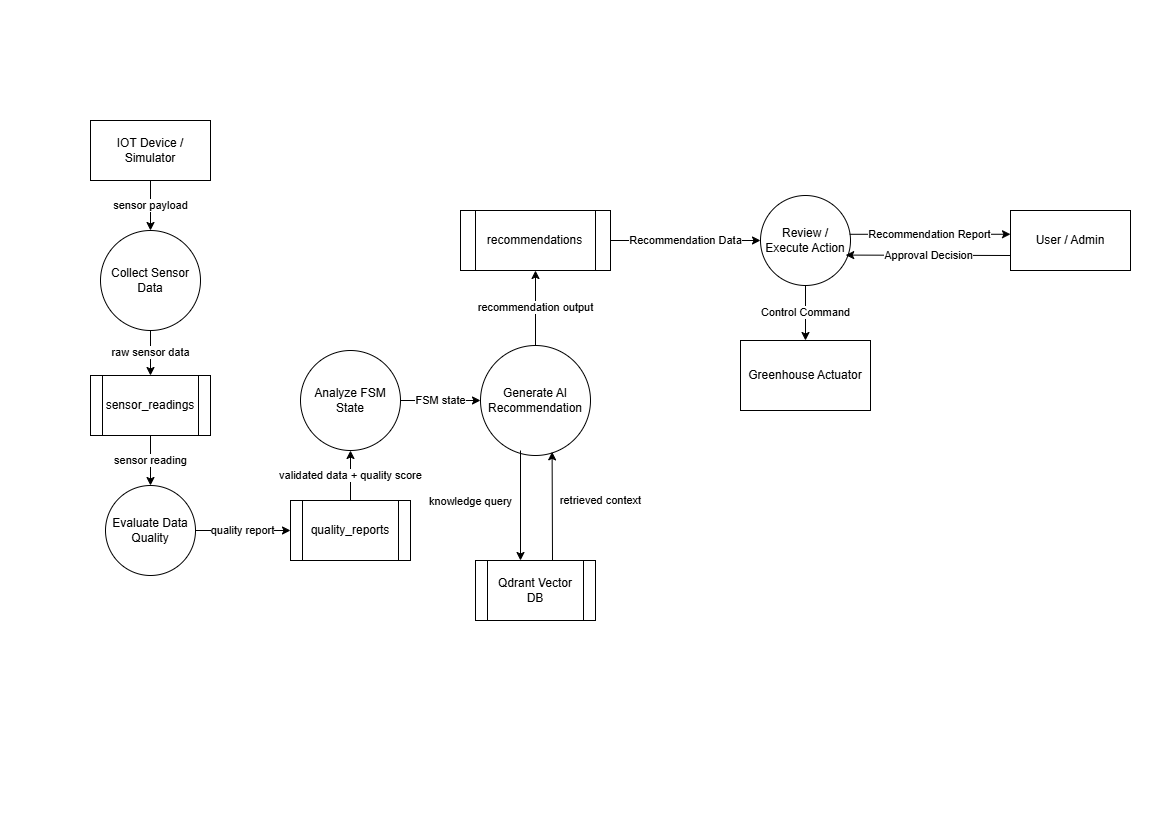

The diagram above was exported from draw.io. Its source (the exported page's mxGraphModel, read from the mxfile embedded in the PNG):
<mxGraphModel dx="1212" dy="661" grid="1" gridSize="10" guides="1" tooltips="1" connect="1" arrows="1" fold="1" page="1" pageScale="1" pageWidth="1169" pageHeight="827" math="0" shadow="0">
  <root>
    <mxCell id="0" />
    <mxCell id="1" parent="0" />
    <mxCell id="F_Ryd2GbG26VvoJ7Ltr3-1" parent="1" style="shape=process;whiteSpace=wrap;html=1;backgroundOutline=1;" value="sensor_readings" vertex="1">
      <mxGeometry height="60" width="120" x="90" y="375" as="geometry" />
    </mxCell>
    <mxCell id="F_Ryd2GbG26VvoJ7Ltr3-2" parent="1" style="rounded=0;whiteSpace=wrap;html=1;" value="IOT Device / Simulator" vertex="1">
      <mxGeometry height="60" width="120" x="90" y="120" as="geometry" />
    </mxCell>
    <mxCell id="F_Ryd2GbG26VvoJ7Ltr3-3" parent="1" style="ellipse;whiteSpace=wrap;html=1;aspect=fixed;" value="Collect Sensor Data" vertex="1">
      <mxGeometry height="100" width="100" x="100" y="230" as="geometry" />
    </mxCell>
    <mxCell id="F_Ryd2GbG26VvoJ7Ltr3-4" parent="1" style="rounded=0;whiteSpace=wrap;html=1;" value="User / Admin" vertex="1">
      <mxGeometry height="60" width="120" x="1010" y="210" as="geometry" />
    </mxCell>
    <mxCell id="F_Ryd2GbG26VvoJ7Ltr3-6" parent="1" style="rounded=0;whiteSpace=wrap;html=1;" value="Greenhouse Actuator" vertex="1">
      <mxGeometry height="70" width="130" x="740" y="340" as="geometry" />
    </mxCell>
    <mxCell id="F_Ryd2GbG26VvoJ7Ltr3-7" parent="1" style="ellipse;whiteSpace=wrap;html=1;aspect=fixed;" value="Evaluate Data Quality" vertex="1">
      <mxGeometry height="90" width="90" x="105" y="485" as="geometry" />
    </mxCell>
    <mxCell id="F_Ryd2GbG26VvoJ7Ltr3-8" parent="1" style="ellipse;whiteSpace=wrap;html=1;aspect=fixed;" value="Analyze FSM State" vertex="1">
      <mxGeometry height="100" width="100" x="300" y="350" as="geometry" />
    </mxCell>
    <mxCell id="F_Ryd2GbG26VvoJ7Ltr3-9" parent="1" style="ellipse;whiteSpace=wrap;html=1;aspect=fixed;" value="Generate AI Recommendation" vertex="1">
      <mxGeometry height="110" width="110" x="480" y="345" as="geometry" />
    </mxCell>
    <mxCell id="F_Ryd2GbG26VvoJ7Ltr3-10" parent="1" style="ellipse;whiteSpace=wrap;html=1;aspect=fixed;" value="Review / Execute Action" vertex="1">
      <mxGeometry height="90" width="90" x="760" y="195" as="geometry" />
    </mxCell>
    <mxCell id="F_Ryd2GbG26VvoJ7Ltr3-11" parent="1" style="shape=process;whiteSpace=wrap;html=1;backgroundOutline=1;" value="quality_reports" vertex="1">
      <mxGeometry height="60" width="120" x="290" y="500" as="geometry" />
    </mxCell>
    <mxCell id="F_Ryd2GbG26VvoJ7Ltr3-12" parent="1" style="shape=process;whiteSpace=wrap;html=1;backgroundOutline=1;" value="recommendations" vertex="1">
      <mxGeometry height="60" width="150" x="460" y="210" as="geometry" />
    </mxCell>
    <mxCell id="F_Ryd2GbG26VvoJ7Ltr3-13" parent="1" style="shape=process;whiteSpace=wrap;html=1;backgroundOutline=1;" value="Qdrant Vector DB" vertex="1">
      <mxGeometry height="60" width="120" x="475" y="560" as="geometry" />
    </mxCell>
    <mxCell id="F_Ryd2GbG26VvoJ7Ltr3-14" edge="1" parent="1" source="F_Ryd2GbG26VvoJ7Ltr3-2" style="endArrow=classic;html=1;rounded=0;exitX=0.5;exitY=1;exitDx=0;exitDy=0;entryX=0.5;entryY=0;entryDx=0;entryDy=0;" target="F_Ryd2GbG26VvoJ7Ltr3-3" value="sensor payload">
      <mxGeometry height="50" relative="1" width="50" as="geometry">
        <mxPoint x="700" y="520" as="sourcePoint" />
        <mxPoint x="750" y="470" as="targetPoint" />
      </mxGeometry>
    </mxCell>
    <mxCell id="F_Ryd2GbG26VvoJ7Ltr3-15" edge="1" parent="1" source="F_Ryd2GbG26VvoJ7Ltr3-3" style="endArrow=classic;html=1;rounded=0;exitX=0.5;exitY=1;exitDx=0;exitDy=0;entryX=0.5;entryY=0;entryDx=0;entryDy=0;" target="F_Ryd2GbG26VvoJ7Ltr3-1" value="raw sensor data">
      <mxGeometry height="50" relative="1" width="50" as="geometry">
        <mxPoint x="700" y="520" as="sourcePoint" />
        <mxPoint x="750" y="470" as="targetPoint" />
      </mxGeometry>
    </mxCell>
    <mxCell id="F_Ryd2GbG26VvoJ7Ltr3-16" edge="1" parent="1" source="F_Ryd2GbG26VvoJ7Ltr3-1" style="endArrow=classic;html=1;rounded=0;exitX=0.5;exitY=1;exitDx=0;exitDy=0;entryX=0.5;entryY=0;entryDx=0;entryDy=0;" target="F_Ryd2GbG26VvoJ7Ltr3-7" value="sensor reading">
      <mxGeometry height="50" relative="1" width="50" as="geometry">
        <mxPoint x="700" y="520" as="sourcePoint" />
        <mxPoint x="750" y="470" as="targetPoint" />
      </mxGeometry>
    </mxCell>
    <mxCell id="F_Ryd2GbG26VvoJ7Ltr3-17" edge="1" parent="1" source="F_Ryd2GbG26VvoJ7Ltr3-7" style="endArrow=classic;html=1;rounded=0;exitX=1;exitY=0.5;exitDx=0;exitDy=0;entryX=0;entryY=0.5;entryDx=0;entryDy=0;" target="F_Ryd2GbG26VvoJ7Ltr3-11" value="quality report">
      <mxGeometry height="50" relative="1" width="50" as="geometry">
        <mxPoint x="700" y="620" as="sourcePoint" />
        <mxPoint x="750" y="570" as="targetPoint" />
      </mxGeometry>
    </mxCell>
    <mxCell id="F_Ryd2GbG26VvoJ7Ltr3-18" edge="1" parent="1" source="F_Ryd2GbG26VvoJ7Ltr3-11" style="endArrow=classic;html=1;rounded=0;exitX=0.5;exitY=0;exitDx=0;exitDy=0;entryX=0.5;entryY=1;entryDx=0;entryDy=0;" target="F_Ryd2GbG26VvoJ7Ltr3-8" value="validated data + quality score">
      <mxGeometry height="50" relative="1" width="50" as="geometry">
        <mxPoint x="850" y="530" as="sourcePoint" />
        <mxPoint x="900" y="480" as="targetPoint" />
      </mxGeometry>
    </mxCell>
    <mxCell id="F_Ryd2GbG26VvoJ7Ltr3-20" edge="1" parent="1" source="F_Ryd2GbG26VvoJ7Ltr3-8" style="endArrow=classic;html=1;rounded=0;exitX=1;exitY=0.5;exitDx=0;exitDy=0;" target="F_Ryd2GbG26VvoJ7Ltr3-9" value="FSM state">
      <mxGeometry height="50" relative="1" width="50" as="geometry">
        <mxPoint x="670" y="640" as="sourcePoint" />
        <mxPoint x="720" y="590" as="targetPoint" />
      </mxGeometry>
    </mxCell>
    <mxCell id="F_Ryd2GbG26VvoJ7Ltr3-22" edge="1" parent="1" source="F_Ryd2GbG26VvoJ7Ltr3-9" style="endArrow=classic;html=1;rounded=0;exitX=0.5;exitY=0;exitDx=0;exitDy=0;entryX=0.5;entryY=1;entryDx=0;entryDy=0;" target="F_Ryd2GbG26VvoJ7Ltr3-12" value="recommendation output">
      <mxGeometry height="50" relative="1" width="50" as="geometry">
        <mxPoint x="535" y="240" as="sourcePoint" />
        <mxPoint x="760" y="320" as="targetPoint" />
      </mxGeometry>
    </mxCell>
    <mxCell id="F_Ryd2GbG26VvoJ7Ltr3-25" edge="1" parent="1" source="F_Ryd2GbG26VvoJ7Ltr3-12" style="endArrow=classic;html=1;rounded=0;exitX=1;exitY=0.5;exitDx=0;exitDy=0;entryX=0;entryY=0.5;entryDx=0;entryDy=0;" target="F_Ryd2GbG26VvoJ7Ltr3-10" value="Recommendation Data">
      <mxGeometry height="50" relative="1" width="50" as="geometry">
        <mxPoint x="600" y="220" as="sourcePoint" />
        <mxPoint x="650" y="170" as="targetPoint" />
      </mxGeometry>
    </mxCell>
    <mxCell id="F_Ryd2GbG26VvoJ7Ltr3-27" edge="1" parent="1" source="F_Ryd2GbG26VvoJ7Ltr3-10" style="endArrow=classic;html=1;rounded=0;exitX=0.5;exitY=1;exitDx=0;exitDy=0;entryX=0.5;entryY=0;entryDx=0;entryDy=0;" target="F_Ryd2GbG26VvoJ7Ltr3-6" value="Control Command">
      <mxGeometry height="50" relative="1" width="50" as="geometry">
        <mxPoint x="600" y="420" as="sourcePoint" />
        <mxPoint x="650" y="370" as="targetPoint" />
      </mxGeometry>
    </mxCell>
    <mxCell id="F_Ryd2GbG26VvoJ7Ltr3-28" edge="1" parent="1" source="F_Ryd2GbG26VvoJ7Ltr3-4" style="endArrow=classic;html=1;rounded=0;exitX=0;exitY=0.75;exitDx=0;exitDy=0;entryX=0.947;entryY=0.662;entryDx=0;entryDy=0;entryPerimeter=0;" target="F_Ryd2GbG26VvoJ7Ltr3-10" value="Approval Decision">
      <mxGeometry height="50" relative="1" width="50" as="geometry">
        <mxPoint x="570" y="420" as="sourcePoint" />
        <mxPoint x="620" y="370" as="targetPoint" />
      </mxGeometry>
    </mxCell>
    <mxCell id="F_Ryd2GbG26VvoJ7Ltr3-29" edge="1" parent="1" source="F_Ryd2GbG26VvoJ7Ltr3-10" style="endArrow=classic;html=1;rounded=0;exitX=0.991;exitY=0.431;exitDx=0;exitDy=0;exitPerimeter=0;entryX=0;entryY=0.396;entryDx=0;entryDy=0;entryPerimeter=0;" target="F_Ryd2GbG26VvoJ7Ltr3-4" value="Recommendation Report">
      <mxGeometry height="50" relative="1" width="50" as="geometry">
        <mxPoint x="570" y="420" as="sourcePoint" />
        <mxPoint x="620" y="370" as="targetPoint" />
      </mxGeometry>
    </mxCell>
    <mxCell id="F_Ryd2GbG26VvoJ7Ltr3-30" edge="1" parent="1" style="endArrow=classic;html=1;rounded=0;entryX=0.651;entryY=0.967;entryDx=0;entryDy=0;entryPerimeter=0;" target="F_Ryd2GbG26VvoJ7Ltr3-9" value="retrieved context">
      <mxGeometry height="50" relative="1" width="50" x="0.1015" y="-48" as="geometry">
        <mxPoint as="offset" />
        <mxPoint x="552" y="560" as="sourcePoint" />
        <mxPoint x="630" y="410" as="targetPoint" />
      </mxGeometry>
    </mxCell>
    <mxCell id="F_Ryd2GbG26VvoJ7Ltr3-32" edge="1" parent="1" style="endArrow=classic;html=1;rounded=0;" value="knowledge query">
      <mxGeometry height="50" relative="1" width="50" x="-0.0909" y="-50" as="geometry">
        <mxPoint as="offset" />
        <mxPoint x="520" y="450" as="sourcePoint" />
        <mxPoint x="520" y="560" as="targetPoint" />
      </mxGeometry>
    </mxCell>
  </root>
</mxGraphModel>